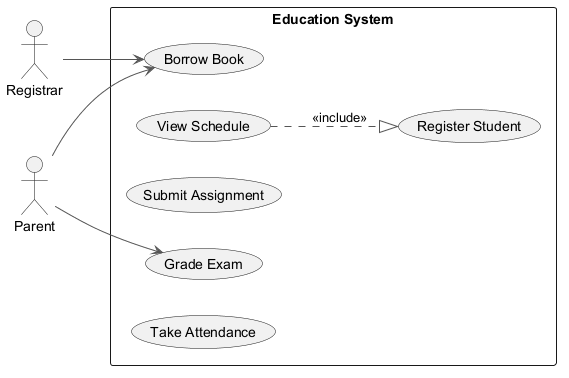

The diagram above was rendered by PlantUML. Its source (embedded in the PNG):
@startuml
skinparam backgroundColor #FFFFFF
skinparam classBackgroundColor #F1F8E9
skinparam classBorderColor #33691E
skinparam ArrowColor #555555
left to right direction
actor "Parent" as P
actor "Registrar" as R
rectangle "Education System" {
  usecase "Borrow Book" as UC_BorrowBook
  usecase "View Schedule" as UC_ViewSchedule
  usecase "Submit Assignment" as UC_SubmitAssignment
  usecase "Grade Exam" as UC_GradeExam
  usecase "Take Attendance" as UC_TakeAttendance
  usecase "Register Student" as UC_RegisterStudent
}
P --> UC_GradeExam
P --> UC_BorrowBook
R --> UC_BorrowBook
UC_ViewSchedule ..|> UC_RegisterStudent : <<include>>
@enduml